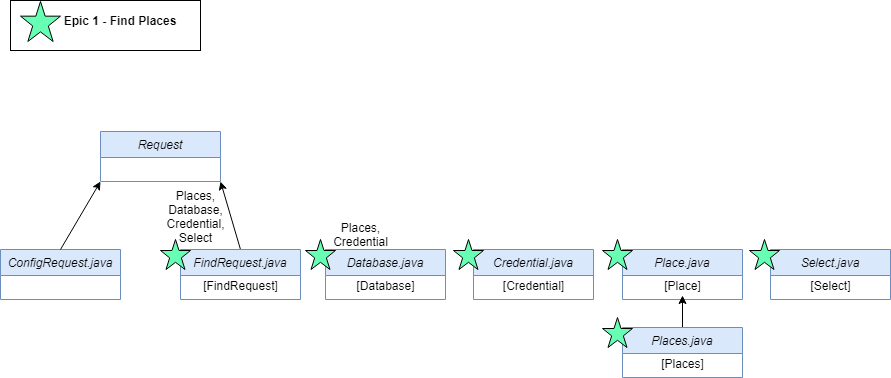

The diagram above was exported from draw.io. Its source (the exported page's mxGraphModel, read from the mxfile embedded in the PNG):
<mxGraphModel dx="1844" dy="555" grid="1" gridSize="10" guides="1" tooltips="1" connect="1" arrows="1" fold="1" page="1" pageScale="1" pageWidth="850" pageHeight="1100" math="0" shadow="0">
  <root>
    <mxCell id="0" />
    <mxCell id="1" parent="0" />
    <mxCell id="g_IGUhDYkFOJ_MJ1u6If-1" value="Request" style="swimlane;fontStyle=2;align=center;verticalAlign=top;childLayout=stackLayout;horizontal=1;startSize=26;horizontalStack=0;resizeParent=1;resizeLast=0;collapsible=1;marginBottom=0;rounded=0;shadow=0;strokeWidth=1;fillColor=#dae8fc;strokeColor=#6c8ebf;" parent="1" vertex="1">
      <mxGeometry x="-690" y="522" width="120" height="50" as="geometry">
        <mxRectangle x="230" y="140" width="160" height="26" as="alternateBounds" />
      </mxGeometry>
    </mxCell>
    <mxCell id="g_IGUhDYkFOJ_MJ1u6If-2" value="ConfigRequest.java" style="swimlane;fontStyle=2;align=center;verticalAlign=top;childLayout=stackLayout;horizontal=1;startSize=26;horizontalStack=0;resizeParent=1;resizeLast=0;collapsible=1;marginBottom=0;rounded=0;shadow=0;strokeWidth=1;fillColor=#dae8fc;strokeColor=#6c8ebf;" parent="1" vertex="1">
      <mxGeometry x="-790" y="640" width="120" height="50" as="geometry">
        <mxRectangle x="230" y="140" width="160" height="26" as="alternateBounds" />
      </mxGeometry>
    </mxCell>
    <mxCell id="Df1j31_O9uFm5yhn2ulw-31" style="edgeStyle=none;rounded=0;orthogonalLoop=1;jettySize=auto;html=1;exitX=0.5;exitY=0;exitDx=0;exitDy=0;entryX=1;entryY=1;entryDx=0;entryDy=0;" edge="1" parent="1" source="g_IGUhDYkFOJ_MJ1u6If-3" target="g_IGUhDYkFOJ_MJ1u6If-1">
      <mxGeometry relative="1" as="geometry" />
    </mxCell>
    <mxCell id="g_IGUhDYkFOJ_MJ1u6If-3" value="FindRequest.java&#10;" style="swimlane;fontStyle=2;align=center;verticalAlign=top;childLayout=stackLayout;horizontal=1;startSize=26;horizontalStack=0;resizeParent=1;resizeLast=0;collapsible=1;marginBottom=0;rounded=0;shadow=0;strokeWidth=1;fillColor=#dae8fc;strokeColor=#6c8ebf;" parent="1" vertex="1">
      <mxGeometry x="-610" y="640" width="120" height="50" as="geometry">
        <mxRectangle x="230" y="140" width="160" height="26" as="alternateBounds" />
      </mxGeometry>
    </mxCell>
    <mxCell id="Df1j31_O9uFm5yhn2ulw-10" value="[FindRequest]" style="text;html=1;align=center;verticalAlign=middle;resizable=0;points=[];autosize=1;strokeColor=none;fillColor=none;" vertex="1" parent="g_IGUhDYkFOJ_MJ1u6If-3">
      <mxGeometry y="26" width="120" height="20" as="geometry" />
    </mxCell>
    <mxCell id="g_IGUhDYkFOJ_MJ1u6If-4" style="edgeStyle=none;rounded=0;orthogonalLoop=1;jettySize=auto;html=1;exitX=0.5;exitY=0;exitDx=0;exitDy=0;entryX=0;entryY=1;entryDx=0;entryDy=0;" parent="1" source="g_IGUhDYkFOJ_MJ1u6If-2" target="g_IGUhDYkFOJ_MJ1u6If-1" edge="1">
      <mxGeometry relative="1" as="geometry">
        <mxPoint x="-90.00000000000045" y="576" as="sourcePoint" />
        <mxPoint x="-110.00000000000045" y="606" as="targetPoint" />
      </mxGeometry>
    </mxCell>
    <mxCell id="Df1j31_O9uFm5yhn2ulw-2" value="" style="rounded=0;whiteSpace=wrap;html=1;fillColor=none;" vertex="1" parent="1">
      <mxGeometry x="-780" y="391" width="190" height="50" as="geometry" />
    </mxCell>
    <mxCell id="Df1j31_O9uFm5yhn2ulw-3" value="" style="verticalLabelPosition=bottom;verticalAlign=top;html=1;shape=mxgraph.basic.star;fillColor=#66FFB3;" vertex="1" parent="1">
      <mxGeometry x="-770" y="392" width="40" height="40" as="geometry" />
    </mxCell>
    <mxCell id="Df1j31_O9uFm5yhn2ulw-4" value="Epic 1 - Find Places" style="text;html=1;strokeColor=none;fillColor=none;align=center;verticalAlign=middle;whiteSpace=wrap;rounded=0;fontStyle=1" vertex="1" parent="1">
      <mxGeometry x="-730" y="391" width="120" height="40" as="geometry" />
    </mxCell>
    <mxCell id="Df1j31_O9uFm5yhn2ulw-9" value="" style="verticalLabelPosition=bottom;verticalAlign=top;html=1;shape=mxgraph.basic.star;fillColor=#66FFB3;" vertex="1" parent="1">
      <mxGeometry x="-630" y="630" width="30" height="30" as="geometry" />
    </mxCell>
    <mxCell id="Df1j31_O9uFm5yhn2ulw-11" value="Places,&lt;br&gt;Database,&lt;br&gt;Credential,&lt;br&gt;Select" style="text;html=1;align=center;verticalAlign=middle;resizable=0;points=[];autosize=1;strokeColor=none;fillColor=none;" vertex="1" parent="1">
      <mxGeometry x="-630" y="577" width="70" height="60" as="geometry" />
    </mxCell>
    <mxCell id="Df1j31_O9uFm5yhn2ulw-12" value="Database.java" style="swimlane;fontStyle=2;align=center;verticalAlign=top;childLayout=stackLayout;horizontal=1;startSize=26;horizontalStack=0;resizeParent=1;resizeLast=0;collapsible=1;marginBottom=0;rounded=0;shadow=0;strokeWidth=1;fillColor=#dae8fc;strokeColor=#6c8ebf;" vertex="1" parent="1">
      <mxGeometry x="-465" y="640" width="120" height="50" as="geometry">
        <mxRectangle x="230" y="140" width="160" height="26" as="alternateBounds" />
      </mxGeometry>
    </mxCell>
    <mxCell id="Df1j31_O9uFm5yhn2ulw-13" value="[Database]" style="text;html=1;align=center;verticalAlign=middle;resizable=0;points=[];autosize=1;strokeColor=none;fillColor=none;" vertex="1" parent="Df1j31_O9uFm5yhn2ulw-12">
      <mxGeometry y="26" width="120" height="20" as="geometry" />
    </mxCell>
    <mxCell id="Df1j31_O9uFm5yhn2ulw-14" value="" style="verticalLabelPosition=bottom;verticalAlign=top;html=1;shape=mxgraph.basic.star;fillColor=#66FFB3;" vertex="1" parent="1">
      <mxGeometry x="-485" y="630" width="30" height="30" as="geometry" />
    </mxCell>
    <mxCell id="Df1j31_O9uFm5yhn2ulw-21" value="Credential.java&#10;" style="swimlane;fontStyle=2;align=center;verticalAlign=top;childLayout=stackLayout;horizontal=1;startSize=26;horizontalStack=0;resizeParent=1;resizeLast=0;collapsible=1;marginBottom=0;rounded=0;shadow=0;strokeWidth=1;fillColor=#dae8fc;strokeColor=#6c8ebf;" vertex="1" parent="1">
      <mxGeometry x="-317" y="640" width="120" height="50" as="geometry">
        <mxRectangle x="230" y="140" width="160" height="26" as="alternateBounds" />
      </mxGeometry>
    </mxCell>
    <mxCell id="Df1j31_O9uFm5yhn2ulw-22" value="[Credential]" style="text;html=1;align=center;verticalAlign=middle;resizable=0;points=[];autosize=1;strokeColor=none;fillColor=none;" vertex="1" parent="Df1j31_O9uFm5yhn2ulw-21">
      <mxGeometry y="26" width="120" height="20" as="geometry" />
    </mxCell>
    <mxCell id="Df1j31_O9uFm5yhn2ulw-23" value="Place.java" style="swimlane;fontStyle=2;align=center;verticalAlign=top;childLayout=stackLayout;horizontal=1;startSize=26;horizontalStack=0;resizeParent=1;resizeLast=0;collapsible=1;marginBottom=0;rounded=0;shadow=0;strokeWidth=1;fillColor=#dae8fc;strokeColor=#6c8ebf;" vertex="1" parent="1">
      <mxGeometry x="-168" y="640" width="120" height="50" as="geometry">
        <mxRectangle x="230" y="140" width="160" height="26" as="alternateBounds" />
      </mxGeometry>
    </mxCell>
    <mxCell id="Df1j31_O9uFm5yhn2ulw-24" value="[Place]" style="text;html=1;align=center;verticalAlign=middle;resizable=0;points=[];autosize=1;strokeColor=none;fillColor=none;" vertex="1" parent="Df1j31_O9uFm5yhn2ulw-23">
      <mxGeometry y="26" width="120" height="20" as="geometry" />
    </mxCell>
    <mxCell id="Df1j31_O9uFm5yhn2ulw-30" value="" style="edgeStyle=none;rounded=0;orthogonalLoop=1;jettySize=auto;html=1;" edge="1" parent="1" source="Df1j31_O9uFm5yhn2ulw-26" target="Df1j31_O9uFm5yhn2ulw-24">
      <mxGeometry relative="1" as="geometry" />
    </mxCell>
    <mxCell id="Df1j31_O9uFm5yhn2ulw-26" value="Places.java" style="swimlane;fontStyle=2;align=center;verticalAlign=top;childLayout=stackLayout;horizontal=1;startSize=26;horizontalStack=0;resizeParent=1;resizeLast=0;collapsible=1;marginBottom=0;rounded=0;shadow=0;strokeWidth=1;fillColor=#dae8fc;strokeColor=#6c8ebf;" vertex="1" parent="1">
      <mxGeometry x="-168" y="718" width="120" height="50" as="geometry">
        <mxRectangle x="230" y="140" width="160" height="26" as="alternateBounds" />
      </mxGeometry>
    </mxCell>
    <mxCell id="Df1j31_O9uFm5yhn2ulw-27" value="[Places]" style="text;html=1;align=center;verticalAlign=middle;resizable=0;points=[];autosize=1;strokeColor=none;fillColor=none;" vertex="1" parent="Df1j31_O9uFm5yhn2ulw-26">
      <mxGeometry y="26" width="120" height="20" as="geometry" />
    </mxCell>
    <mxCell id="Df1j31_O9uFm5yhn2ulw-32" value="Places,&lt;br&gt;Credential" style="text;html=1;align=center;verticalAlign=middle;resizable=0;points=[];autosize=1;strokeColor=none;fillColor=none;" vertex="1" parent="1">
      <mxGeometry x="-465" y="610" width="70" height="30" as="geometry" />
    </mxCell>
    <mxCell id="Df1j31_O9uFm5yhn2ulw-33" value="" style="verticalLabelPosition=bottom;verticalAlign=top;html=1;shape=mxgraph.basic.star;fillColor=#66FFB3;" vertex="1" parent="1">
      <mxGeometry x="-337" y="630" width="30" height="30" as="geometry" />
    </mxCell>
    <mxCell id="Df1j31_O9uFm5yhn2ulw-34" value="" style="verticalLabelPosition=bottom;verticalAlign=top;html=1;shape=mxgraph.basic.star;fillColor=#66FFB3;" vertex="1" parent="1">
      <mxGeometry x="-188" y="630" width="30" height="30" as="geometry" />
    </mxCell>
    <mxCell id="Df1j31_O9uFm5yhn2ulw-35" value="" style="verticalLabelPosition=bottom;verticalAlign=top;html=1;shape=mxgraph.basic.star;fillColor=#66FFB3;" vertex="1" parent="1">
      <mxGeometry x="-188" y="708" width="30" height="30" as="geometry" />
    </mxCell>
    <mxCell id="Df1j31_O9uFm5yhn2ulw-36" value="Select.java" style="swimlane;fontStyle=2;align=center;verticalAlign=top;childLayout=stackLayout;horizontal=1;startSize=26;horizontalStack=0;resizeParent=1;resizeLast=0;collapsible=1;marginBottom=0;rounded=0;shadow=0;strokeWidth=1;fillColor=#dae8fc;strokeColor=#6c8ebf;" vertex="1" parent="1">
      <mxGeometry x="-20" y="640" width="120" height="50" as="geometry">
        <mxRectangle x="230" y="140" width="160" height="26" as="alternateBounds" />
      </mxGeometry>
    </mxCell>
    <mxCell id="Df1j31_O9uFm5yhn2ulw-37" value="[Select]" style="text;html=1;align=center;verticalAlign=middle;resizable=0;points=[];autosize=1;strokeColor=none;fillColor=none;" vertex="1" parent="Df1j31_O9uFm5yhn2ulw-36">
      <mxGeometry y="26" width="120" height="20" as="geometry" />
    </mxCell>
    <mxCell id="Df1j31_O9uFm5yhn2ulw-38" value="" style="verticalLabelPosition=bottom;verticalAlign=top;html=1;shape=mxgraph.basic.star;fillColor=#66FFB3;" vertex="1" parent="1">
      <mxGeometry x="-41" y="630" width="30" height="30" as="geometry" />
    </mxCell>
  </root>
</mxGraphModel>